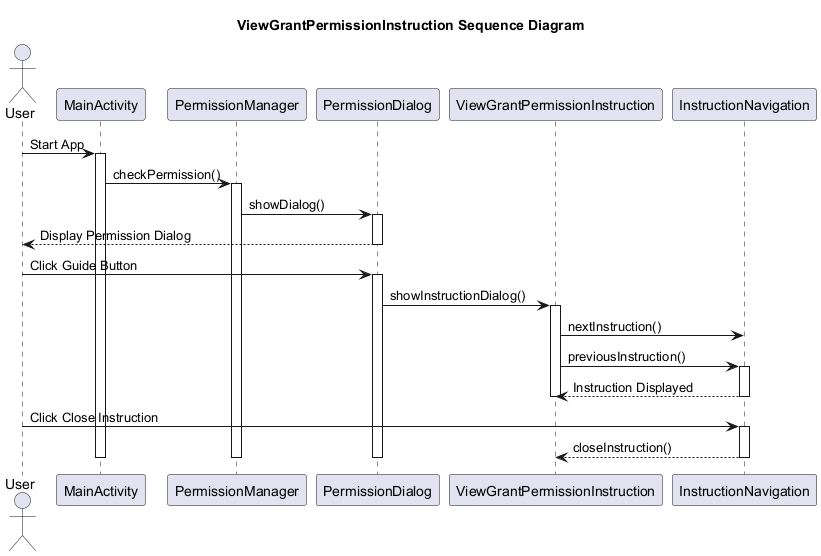

The diagram above was rendered by PlantUML. Its source (embedded in the PNG):
@startuml ViewGrantPermissionInstructionSequenceDiagram
Title ViewGrantPermissionInstruction Sequence Diagram

actor User

User -> MainActivity : Start App
activate MainActivity
MainActivity -> PermissionManager : checkPermission()
activate PermissionManager
PermissionManager -> PermissionDialog : showDialog()
activate PermissionDialog
PermissionDialog --> User : Display Permission Dialog
deactivate PermissionDialog

User -> PermissionDialog : Click Guide Button
activate PermissionDialog
PermissionDialog -> ViewGrantPermissionInstruction : showInstructionDialog()
activate ViewGrantPermissionInstruction
ViewGrantPermissionInstruction -> InstructionNavigation : nextInstruction()
ViewGrantPermissionInstruction -> InstructionNavigation : previousInstruction()
activate InstructionNavigation
InstructionNavigation --> ViewGrantPermissionInstruction : Instruction Displayed
deactivate InstructionNavigation
deactivate ViewGrantPermissionInstruction

User -> InstructionNavigation : Click Close Instruction
activate InstructionNavigation
InstructionNavigation --> ViewGrantPermissionInstruction : closeInstruction()
deactivate InstructionNavigation
deactivate ViewGrantPermissionInstruction
deactivate PermissionDialog
deactivate PermissionManager
deactivate MainActivity

@enduml